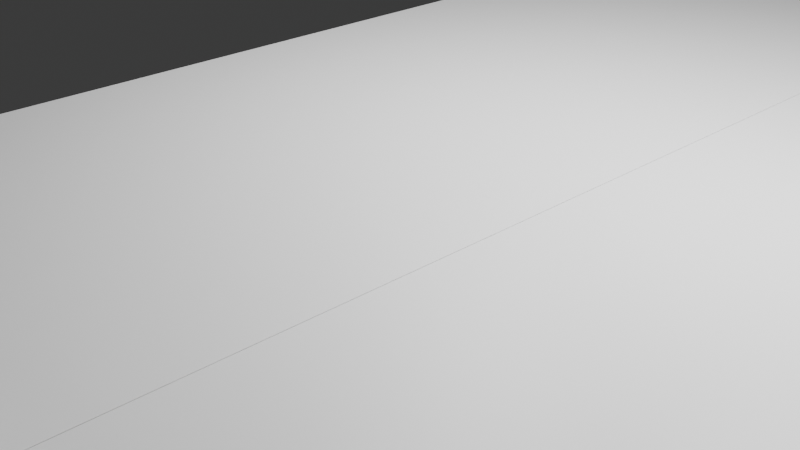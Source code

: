 # Source: doubleBed.blend  (saved by Blender 5.0.119; exported with 4.5.12 LTS)
import bpy
from mathutils import Matrix  # noqa: F401  (used for matrix-valued properties, if any)

bpy.ops.wm.read_factory_settings(use_empty=True)
scene = bpy.context.scene
scene.name = 'Scene'

# ---- collections
col_collection = bpy.data.collections.new('Collection'); scene.collection.children.link(col_collection)

# ---- materials (node trees are filled in below, after node groups)
mat_material_001 = bpy.data.materials.new('Material.001')
mat_material_001.alpha_threshold = 0.0
mat_material_001.use_backface_culling_lightprobe_volume = False
mat_material_001.roughness = 0.5
mat_material_001.line_color = (0.0, 0.0, 0.0, 1.0)

# ---- material node trees
mat_material_001.use_nodes = True; mat_material_001.node_tree.nodes.clear()
_N = mat_material_001.node_tree.nodes; _L = mat_material_001.node_tree.links
n0 = _N.new('ShaderNodeOutputMaterial'); n0.name = 'Material Output'; n0.location = (200, 100)
n1 = _N.new('ShaderNodeBsdfPrincipled'); n1.name = 'Principled BSDF'; n1.location = (-200, 100)
_L.new(n1.outputs[0], n0.inputs[0])
n0.is_active_output = True

# ---- world
world_world = bpy.data.worlds.new('World'); scene.world = world_world
world_world.use_nodes = True; world_world.node_tree.nodes.clear()
_N = world_world.node_tree.nodes; _L = world_world.node_tree.links
n0 = _N.new('ShaderNodeOutputWorld'); n0.name = 'World Output'; n0.location = (200, 100)
n1 = _N.new('ShaderNodeBackground'); n1.name = 'Background'; n1.location = (-200, 100)
n1.inputs[0].default_value = (0.05088, 0.05088, 0.05088, 1.0)
_L.new(n1.outputs[0], n0.inputs[0])
n0.is_active_output = True
world_world.color = (0.05088, 0.05088, 0.05088)
world_world.sun_shadow_jitter_overblur = 0.0

# ---- cameras
cam_camera = bpy.data.cameras.new('Camera')
cam_camera.clip_end = 100.0
cam_camera.ortho_scale = 7.314
cam_camera_001 = bpy.data.cameras.new('Camera.001')
cam_camera_001.clip_end = 100.0
cam_camera_001.ortho_scale = 7.314
cam_camera_002 = bpy.data.cameras.new('Camera.002')
cam_camera_002.clip_end = 100.0
cam_camera_002.ortho_scale = 7.314

# ---- lights
light_light = bpy.data.lights.new('Light', 'POINT')
light_light.energy = 1000.0
light_light.shadow_soft_size = 0.1
light_light_001 = bpy.data.lights.new('Light.001', 'POINT')
light_light_001.energy = 1000.0
light_light_001.shadow_soft_size = 0.1
light_light_002 = bpy.data.lights.new('Light.002', 'POINT')
light_light_002.energy = 1000.0
light_light_002.shadow_soft_size = 0.1

# ---- meshes
me_cube_003 = bpy.data.meshes.new('Cube.003')
me_cube_003.from_pydata([(0.4289, 1.0, 1.0), (0.4289, 1.0, -1.0), (0.4289, -1.0, 1.0), (0.4289, -1.0, -1.0), (-1.0, 1.0, 1.0), (-1.0, 1.0, -1.0), (-1.0, -1.0, 1.0), (-1.0, -1.0, -1.0), (1.86, 1.0, 1.0), (1.86, 1.0, -1.0), (1.86, -1.0, 1.0), (1.86, -1.0, -1.0), (0.4308, 1.0, 1.0), (0.4308, 1.0, -1.0), (0.4308, -1.0, 1.0), (0.4308, -1.0, -1.0)], [], [(0, 4, 6, 2), (3, 2, 6, 7), (7, 6, 4, 5), (5, 1, 3, 7), (1, 0, 2, 3), (5, 4, 0, 1), (8, 12, 14, 10), (11, 10, 14, 15), (15, 14, 12, 13), (13, 9, 11, 15), (9, 8, 10, 11), (13, 12, 8, 9)])
_uv = me_cube_003.uv_layers.new(name='UVMap')
_uv.uv.foreach_set('vector', [0.625, 0.5, 0.875, 0.5, 0.875, 0.75, 0.625, 0.75, 0.375, 0.75, 0.625, 0.75, 0.625, 1.0, 0.375, 1.0, 0.375, 0.0, 0.625, 0.0, 0.625, 0.25, 0.375, 0.25, 0.125, 0.5, 0.375, 0.5, 0.375, 0.75, 0.125, 0.75, 0.375, 0.5, 0.625, 0.5, 0.625, 0.75, 0.375, 0.75, 0.375, 0.25, 0.625, 0.25, 0.625, 0.5, 0.375, 0.5, 0.625, 0.5, 0.875, 0.5, 0.875, 0.75, 0.625, 0.75, 0.375, 0.75, 0.625, 0.75, 0.625, 1.0, 0.375, 1.0, 0.375, 0.0, 0.625, 0.0, 0.625, 0.25, 0.375, 0.25, 0.125, 0.5, 0.375, 0.5, 0.375, 0.75, 0.125, 0.75, 0.375, 0.5, 0.625, 0.5, 0.625, 0.75, 0.375, 0.75, 0.375, 0.25, 0.625, 0.25, 0.625, 0.5, 0.375, 0.5])
me_cube_003.materials.append(mat_material_001)
me_cube_003.use_mirror_vertex_groups = False
me_cube_003.update()
me_cube_002 = bpy.data.meshes.new('Cube.002')
me_cube_002.from_pydata([(-1.0, -1.0, -1.0), (-1.0, -1.0, -0.3758), (-1.0, 1.0, -1.0), (-1.0, 1.0, -0.3758), (0.4353, -1.0, -1.0), (0.4353, -1.0, -0.3758), (0.4353, 1.0, -1.0), (0.4353, 1.0, -0.3758), (0.4149, -1.0, -1.0), (0.4149, -1.0, -0.3758), (0.4149, 1.0, -1.0), (0.4149, 1.0, -0.3758), (1.85, -1.0, -1.0), (1.85, -1.0, -0.3758), (1.85, 1.0, -1.0), (1.85, 1.0, -0.3758)], [], [(0, 1, 3, 2), (2, 3, 7, 6), (6, 7, 5, 4), (4, 5, 1, 0), (2, 6, 4, 0), (7, 3, 1, 5), (8, 9, 11, 10), (10, 11, 15, 14), (14, 15, 13, 12), (12, 13, 9, 8), (10, 14, 12, 8), (15, 11, 9, 13)])
_uv = me_cube_002.uv_layers.new(name='UVMap')
_uv.uv.foreach_set('vector', [0.375, 0.0, 0.625, 0.0, 0.625, 0.25, 0.375, 0.25, 0.375, 0.25, 0.625, 0.25, 0.625, 0.5, 0.375, 0.5, 0.375, 0.5, 0.625, 0.5, 0.625, 0.75, 0.375, 0.75, 0.375, 0.75, 0.625, 0.75, 0.625, 1.0, 0.375, 1.0, 0.125, 0.5, 0.375, 0.5, 0.375, 0.75, 0.125, 0.75, 0.625, 0.5, 0.875, 0.5, 0.875, 0.75, 0.625, 0.75, 0.375, 0.0, 0.625, 0.0, 0.625, 0.25, 0.375, 0.25, 0.375, 0.25, 0.625, 0.25, 0.625, 0.5, 0.375, 0.5, 0.375, 0.5, 0.625, 0.5, 0.625, 0.75, 0.375, 0.75, 0.375, 0.75, 0.625, 0.75, 0.625, 1.0, 0.375, 1.0, 0.125, 0.5, 0.375, 0.5, 0.375, 0.75, 0.125, 0.75, 0.625, 0.5, 0.875, 0.5, 0.875, 0.75, 0.625, 0.75])
me_cube_002.update()
me_cube_001 = bpy.data.meshes.new('Cube.001')
me_cube_001.from_pydata([(-1.0, -1.0, -1.0), (-1.0, -1.0, 1.0), (-1.0, 1.0, -1.0), (-1.0, 1.0, 1.0), (0.4353, -1.0, -1.0), (0.4353, -1.0, 1.0), (0.4353, 1.0, -1.0), (0.4353, 1.0, 1.0), (0.4149, -1.0, -1.0), (0.4149, -1.0, 1.0), (0.4149, 1.0, -1.0), (0.4149, 1.0, 1.0), (1.85, -1.0, -1.0), (1.85, -1.0, 1.0), (1.85, 1.0, -1.0), (1.85, 1.0, 1.0)], [], [(0, 1, 3, 2), (2, 3, 7, 6), (6, 7, 5, 4), (4, 5, 1, 0), (2, 6, 4, 0), (7, 3, 1, 5), (8, 9, 11, 10), (10, 11, 15, 14), (14, 15, 13, 12), (12, 13, 9, 8), (10, 14, 12, 8), (15, 11, 9, 13)])
_uv = me_cube_001.uv_layers.new(name='UVMap')
_uv.uv.foreach_set('vector', [0.375, 0.0, 0.625, 0.0, 0.625, 0.25, 0.375, 0.25, 0.375, 0.25, 0.625, 0.25, 0.625, 0.5, 0.375, 0.5, 0.375, 0.5, 0.625, 0.5, 0.625, 0.75, 0.375, 0.75, 0.375, 0.75, 0.625, 0.75, 0.625, 1.0, 0.375, 1.0, 0.125, 0.5, 0.375, 0.5, 0.375, 0.75, 0.125, 0.75, 0.625, 0.5, 0.875, 0.5, 0.875, 0.75, 0.625, 0.75, 0.375, 0.0, 0.625, 0.0, 0.625, 0.25, 0.375, 0.25, 0.375, 0.25, 0.625, 0.25, 0.625, 0.5, 0.375, 0.5, 0.375, 0.5, 0.625, 0.5, 0.625, 0.75, 0.375, 0.75, 0.375, 0.75, 0.625, 0.75, 0.625, 1.0, 0.375, 1.0, 0.125, 0.5, 0.375, 0.5, 0.375, 0.75, 0.125, 0.75, 0.625, 0.5, 0.875, 0.5, 0.875, 0.75, 0.625, 0.75])
me_cube_001.update()
me_cube_004 = bpy.data.meshes.new('Cube.004')
me_cube_004.from_pydata([(-1.0, -1.0, -1.0), (-1.0, -1.0, 1.0), (-1.0, 1.0, -1.0), (-1.0, 1.0, 1.0), (1.0, -1.0, -1.0), (1.0, -1.0, 1.0), (1.551, 0.7136, -0.6075), (0.998, 0.9863, -1.0), (1.551, 0.7136, 0.6075), (0.998, 0.9863, 1.0), (1.511, 0.7734, 0.6172), (1.452, 0.2526, 0.9779), (1.7, 0.1439, 0.574), (1.511, 0.7734, -0.6172), (1.7, 0.1439, -0.574), (1.452, 0.2526, -0.9779), (1.7, -0.1439, -0.574), (1.456, -0.8579, -0.977), (1.456, -0.8579, 0.977), (1.7, -0.1439, 0.574)], [], [(0, 1, 3, 2), (4, 5, 1, 0), (10, 11, 12), (13, 14, 15), (8, 6, 7, 9), (12, 14, 13, 10), (17, 15, 14, 16), (11, 18, 19, 12), (18, 17, 16, 19), (10, 8, 9, 11), (15, 7, 6, 13), (2, 7, 4, 0), (4, 7, 15, 17), (2, 3, 9, 7), (6, 8, 10, 13), (9, 3, 1, 5), (9, 5, 18, 11), (14, 12, 19, 16), (5, 4, 17, 18)])
_uv = me_cube_004.uv_layers.new(name='UVMap')
_uv.uv.foreach_set('vector', [0.375, 0.0, 0.625, 0.0, 0.625, 0.25, 0.375, 0.25, 0.375, 0.75, 0.625, 0.75, 0.625, 1.0, 0.375, 1.0, 0.5801, 0.5, 0.625, 0.5857, 0.5782, 0.5881, 0.4199, 0.5, 0.4218, 0.5881, 0.375, 0.5857, 0.5798, 0.5, 0.4202, 0.5, 0.3659, 0.4954, 0.6341, 0.4954, 0.5782, 0.5881, 0.4218, 0.5881, 0.4199, 0.5, 0.5801, 0.5, 0.375, 0.75, 0.375, 0.5857, 0.4218, 0.5881, 0.4218, 0.6619, 0.625, 0.5857, 0.625, 0.75, 0.5782, 0.6619, 0.5782, 0.5881, 0.625, 0.75, 0.375, 0.75, 0.4218, 0.6619, 0.5782, 0.6619, 0.5801, 0.5, 0.5798, 0.5, 0.6341, 0.4954, 0.625, 0.5857, 0.375, 0.5857, 0.3659, 0.4954, 0.4202, 0.5, 0.4199, 0.5, 0.125, 0.5, 0.3659, 0.4954, 0.375, 0.75, 0.125, 0.75, 0.375, 0.75, 0.3659, 0.4954, 0.375, 0.5857, 0.375, 0.75, 0.375, 0.25, 0.625, 0.25, 0.6341, 0.4954, 0.3659, 0.4954, 0.4202, 0.5, 0.5798, 0.5, 0.5801, 0.5, 0.4199, 0.5, 0.6341, 0.4954, 0.875, 0.5, 0.875, 0.75, 0.625, 0.75, 0.6341, 0.4954, 0.625, 0.75, 0.625, 0.75, 0.625, 0.5857, 0.4218, 0.5881, 0.5782, 0.5881, 0.5782, 0.6619, 0.4218, 0.6619, 0.625, 0.75, 0.375, 0.75, 0.375, 0.75, 0.625, 0.75])
me_cube_004.update()
me_cube_005 = bpy.data.meshes.new('Cube.005')
me_cube_005.from_pydata([(-1.0, -1.0, -1.0), (-1.0, -1.0, 1.0), (-1.0, 1.0, -1.0), (-1.0, 1.0, 1.0), (1.0, -1.0, -1.0), (1.0, -1.0, 1.0), (1.551, 0.7136, -0.6075), (0.998, 0.9863, -1.0), (1.551, 0.7136, 0.6075), (0.998, 0.9863, 1.0), (1.511, 0.7734, 0.6172), (1.452, 0.2526, 0.9779), (1.7, 0.1439, 0.574), (1.511, 0.7734, -0.6172), (1.7, 0.1439, -0.574), (1.452, 0.2526, -0.9779), (1.7, -0.1439, -0.574), (1.456, -0.8579, -0.977), (1.456, -0.8579, 0.977), (1.7, -0.1439, 0.574)], [], [(0, 1, 3, 2), (4, 5, 1, 0), (10, 11, 12), (13, 14, 15), (8, 6, 7, 9), (12, 14, 13, 10), (17, 15, 14, 16), (11, 18, 19, 12), (18, 17, 16, 19), (10, 8, 9, 11), (15, 7, 6, 13), (2, 7, 4, 0), (4, 7, 15, 17), (2, 3, 9, 7), (6, 8, 10, 13), (9, 3, 1, 5), (9, 5, 18, 11), (14, 12, 19, 16), (5, 4, 17, 18)])
_uv = me_cube_005.uv_layers.new(name='UVMap')
_uv.uv.foreach_set('vector', [0.375, 0.0, 0.625, 0.0, 0.625, 0.25, 0.375, 0.25, 0.375, 0.75, 0.625, 0.75, 0.625, 1.0, 0.375, 1.0, 0.5801, 0.5, 0.625, 0.5857, 0.5782, 0.5881, 0.4199, 0.5, 0.4218, 0.5881, 0.375, 0.5857, 0.5798, 0.5, 0.4202, 0.5, 0.3659, 0.4954, 0.6341, 0.4954, 0.5782, 0.5881, 0.4218, 0.5881, 0.4199, 0.5, 0.5801, 0.5, 0.375, 0.75, 0.375, 0.5857, 0.4218, 0.5881, 0.4218, 0.6619, 0.625, 0.5857, 0.625, 0.75, 0.5782, 0.6619, 0.5782, 0.5881, 0.625, 0.75, 0.375, 0.75, 0.4218, 0.6619, 0.5782, 0.6619, 0.5801, 0.5, 0.5798, 0.5, 0.6341, 0.4954, 0.625, 0.5857, 0.375, 0.5857, 0.3659, 0.4954, 0.4202, 0.5, 0.4199, 0.5, 0.125, 0.5, 0.3659, 0.4954, 0.375, 0.75, 0.125, 0.75, 0.375, 0.75, 0.3659, 0.4954, 0.375, 0.5857, 0.375, 0.75, 0.375, 0.25, 0.625, 0.25, 0.6341, 0.4954, 0.3659, 0.4954, 0.4202, 0.5, 0.5798, 0.5, 0.5801, 0.5, 0.4199, 0.5, 0.6341, 0.4954, 0.875, 0.5, 0.875, 0.75, 0.625, 0.75, 0.6341, 0.4954, 0.625, 0.75, 0.625, 0.75, 0.625, 0.5857, 0.4218, 0.5881, 0.5782, 0.5881, 0.5782, 0.6619, 0.4218, 0.6619, 0.625, 0.75, 0.375, 0.75, 0.375, 0.75, 0.625, 0.75])
me_cube_005.update()

# ---- objects
ob_light = bpy.data.objects.new('Light', light_light)
ob_camera = bpy.data.objects.new('Camera', cam_camera)
ob_light_001 = bpy.data.objects.new('Light.001', light_light_001)
ob_light_002 = bpy.data.objects.new('Light.002', light_light_002)
ob_cube_003 = bpy.data.objects.new('Cube.003', me_cube_003)
ob_cube_002 = bpy.data.objects.new('Cube.002', me_cube_002)
ob_cube_001 = bpy.data.objects.new('Cube.001', me_cube_001)
ob_camera_001 = bpy.data.objects.new('Camera.001', cam_camera_001)
ob_camera_002 = bpy.data.objects.new('Camera.002', cam_camera_002)
ob_cube = bpy.data.objects.new('Cube', me_cube_004)
ob_cube_004 = bpy.data.objects.new('Cube.004', me_cube_005)

# ---- transforms, parenting, visibility, modifiers, constraints
ob_light.location = (4.076, 1.005, 5.904)
ob_light.rotation_euler = (0.6503, 0.05522, 1.866)
ob_light.lock_rotations_4d = False
ob_light.empty_display_type = 'ARROWS'
ob_light.color = (0.0, 0.0, 0.0, 0.0)
ob_light.lineart.crease_threshold = 0.0
ob_camera.location = (7.359, -6.926, 4.958)
ob_camera.rotation_euler = (1.109, 0.0, 0.8149)
ob_camera.lock_rotations_4d = False
ob_camera.empty_display_type = 'ARROWS'
ob_camera.color = (0.0, 0.0, 0.0, 0.0)
ob_camera.display_type = 'WIRE'
ob_camera.lineart.crease_threshold = 0.0
ob_light_001.location = (0.3678, 1.005, 5.904)
ob_light_001.rotation_euler = (0.6503, 0.05522, 1.866)
ob_light_001.lock_rotations_4d = False
ob_light_001.empty_display_type = 'ARROWS'
ob_light_001.color = (0.0, 0.0, 0.0, 0.0)
ob_light_001.lineart.crease_threshold = 0.0
ob_light_002.location = (4.888, 1.005, 5.904)
ob_light_002.rotation_euler = (0.6503, 0.05522, 1.866)
ob_light_002.lock_rotations_4d = False
ob_light_002.empty_display_type = 'ARROWS'
ob_light_002.color = (0.0, 0.0, 0.0, 0.0)
ob_light_002.lineart.crease_threshold = 0.0
ob_cube_003.location = (0.8116, 0.0, 0.5559)
ob_cube_003.scale = (3.531, 7.223, 0.544)
ob_cube_003.lock_rotations_4d = False
ob_cube_003.empty_display_type = 'ARROWS'
ob_cube_003.lineart.crease_threshold = 0.0
_m = ob_cube_003.modifiers.new('Collision', 'COLLISION')
ob_cube_002.location = (0.8116, 6.828, 0.8692)
ob_cube_002.scale = (3.571, 0.3556, 2.247)
_m = ob_cube_002.modifiers.new('Collision', 'COLLISION')
ob_cube_001.location = (0.8116, -7.58, 0.8692)
ob_cube_001.scale = (3.571, 0.3556, 2.247)
_m = ob_cube_001.modifiers.new('Collision', 'COLLISION')
ob_camera_001.location = (3.65, -6.926, 4.958)
ob_camera_001.rotation_euler = (1.109, 0.0, 0.8149)
ob_camera_001.lock_rotations_4d = False
ob_camera_001.empty_display_type = 'ARROWS'
ob_camera_001.color = (0.0, 0.0, 0.0, 0.0)
ob_camera_001.display_type = 'WIRE'
ob_camera_001.lineart.crease_threshold = 0.0
ob_camera_002.location = (8.171, -6.926, 4.958)
ob_camera_002.rotation_euler = (1.109, 0.0, 0.8149)
ob_camera_002.lock_rotations_4d = False
ob_camera_002.empty_display_type = 'ARROWS'
ob_camera_002.color = (0.0, 0.0, 0.0, 0.0)
ob_camera_002.display_type = 'WIRE'
ob_camera_002.lineart.crease_threshold = 0.0
ob_cube.location = (-0.1883, -6.438, 2.0)
ob_cube.rotation_euler = (0.8068, -0.0, 0.0)
ob_cube.scale = (1.494, 0.53, 0.7318)
_m = ob_cube.modifiers.new('Mirror', 'MIRROR')
ob_cube_004.location = (4.999, -6.438, 2.0)
ob_cube_004.rotation_euler = (0.8068, -0.0, 0.0)
ob_cube_004.scale = (1.494, 0.53, 0.7318)
_m = ob_cube_004.modifiers.new('Mirror', 'MIRROR')

# ---- collection membership
col_collection.objects.link(ob_light)
col_collection.objects.link(ob_camera)
col_collection.objects.link(ob_light_001)
col_collection.objects.link(ob_light_002)
col_collection.objects.link(ob_cube_003)
col_collection.objects.link(ob_cube_002)
col_collection.objects.link(ob_cube_001)
col_collection.objects.link(ob_camera_001)
col_collection.objects.link(ob_camera_002)
col_collection.objects.link(ob_cube)
col_collection.objects.link(ob_cube_004)

# ---- scene / render settings (as saved in the file)
scene.camera = ob_camera
scene.frame_start = 1; scene.frame_end = 250; scene.frame_set(1)
scene.render.engine = 'BLENDER_EEVEE_NEXT'
scene.render.bake_bias = 0.0
scene.render.bake_samples = 0
scene.cycles.sampling_pattern = 'TABULATED_SOBOL'
scene.eevee.use_volume_custom_range = False
bpy.context.view_layer.update()
